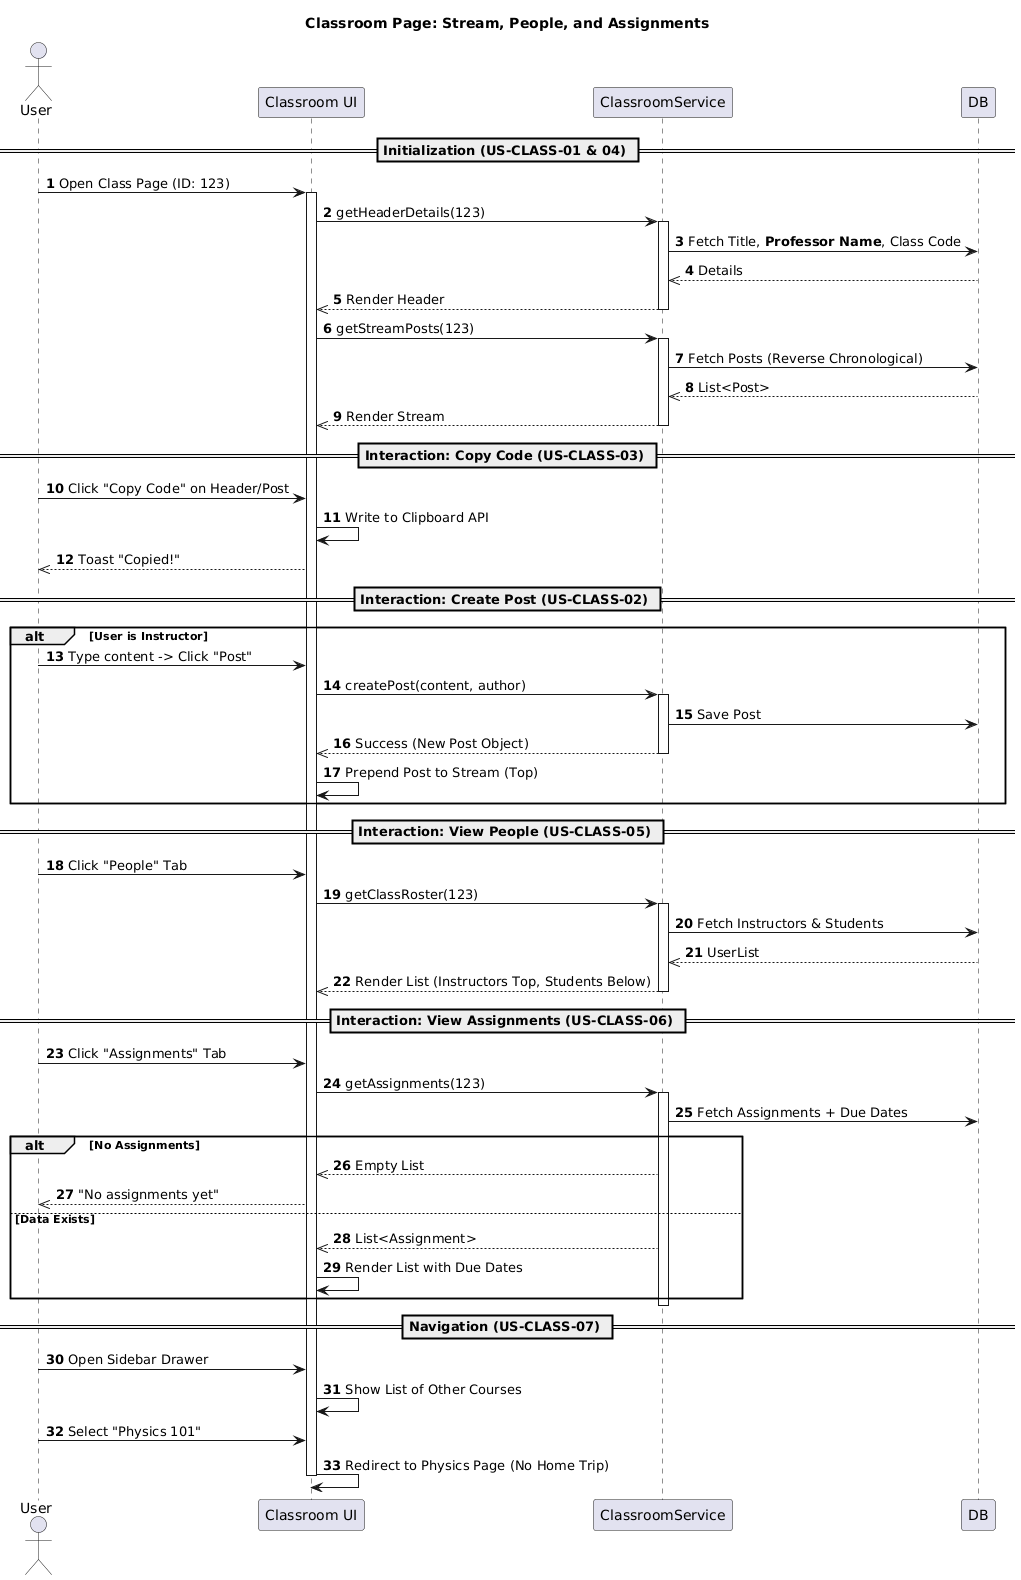

The diagram above was rendered by PlantUML. Its source (embedded in the PNG):
@startuml
autonumber
title Classroom Page: Stream, People, and Assignments

actor "User" as User
participant "Classroom UI" as UI
participant "ClassroomService" as Service
participant "DB" as DB

== Initialization (US-CLASS-01 & 04) ==
User -> UI: Open Class Page (ID: 123)
activate UI

UI -> Service: getHeaderDetails(123)
activate Service
Service -> DB: Fetch Title, **Professor Name**, Class Code
DB -->> Service: Details
Service -->> UI: Render Header
deactivate Service

UI -> Service: getStreamPosts(123)
activate Service
Service -> DB: Fetch Posts (Reverse Chronological)
DB -->> Service: List<Post>
Service -->> UI: Render Stream
deactivate Service

== Interaction: Copy Code (US-CLASS-03) ==
User -> UI: Click "Copy Code" on Header/Post
UI -> UI: Write to Clipboard API
UI -->> User: Toast "Copied!"

== Interaction: Create Post (US-CLASS-02) ==
alt User is Instructor
    User -> UI: Type content -> Click "Post"
    UI -> Service: createPost(content, author)
    activate Service
    Service -> DB: Save Post
    Service -->> UI: Success (New Post Object)
    deactivate Service
    UI -> UI: Prepend Post to Stream (Top)
end

== Interaction: View People (US-CLASS-05) ==
User -> UI: Click "People" Tab
UI -> Service: getClassRoster(123)
activate Service
Service -> DB: Fetch Instructors & Students
DB -->> Service: UserList
Service -->> UI: Render List (Instructors Top, Students Below)
deactivate Service

== Interaction: View Assignments (US-CLASS-06) ==
User -> UI: Click "Assignments" Tab
UI -> Service: getAssignments(123)
activate Service
Service -> DB: Fetch Assignments + Due Dates
alt No Assignments
    Service -->> UI: Empty List
    UI -->> User: "No assignments yet"
else Data Exists
    Service -->> UI: List<Assignment>
    UI -> UI: Render List with Due Dates
end
deactivate Service

== Navigation (US-CLASS-07) ==
User -> UI: Open Sidebar Drawer
UI -> UI: Show List of Other Courses
User -> UI: Select "Physics 101"
UI -> UI: Redirect to Physics Page (No Home Trip)

deactivate UI
@enduml